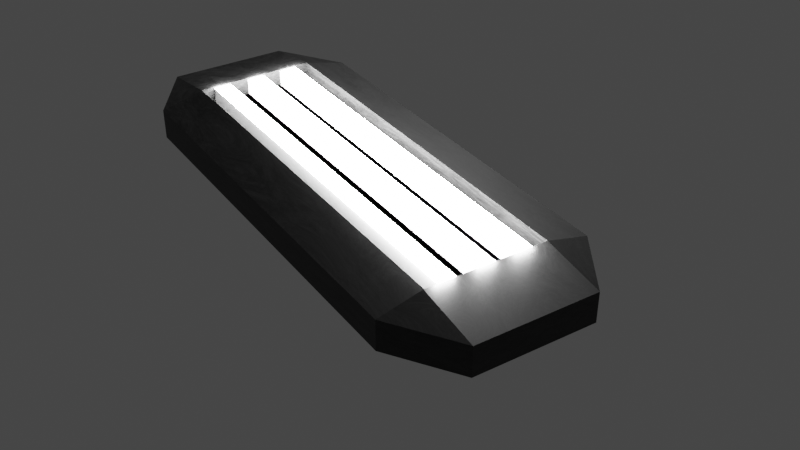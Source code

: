 # Source: LightNeon.blend  (saved by Blender 3.6.11; exported with 4.5.12 LTS)
import bpy
from mathutils import Matrix  # noqa: F401  (used for matrix-valued properties, if any)

bpy.ops.wm.read_factory_settings(use_empty=True)
scene = bpy.context.scene
scene.name = 'Scene'

# ---- collections
col_collection = bpy.data.collections.new('Collection'); scene.collection.children.link(col_collection)

# ---- materials (node trees are filled in below, after node groups)
mat_material = bpy.data.materials.new('Material')
mat_material.alpha_threshold = 0.0
mat_material.roughness = 0.5
mat_material.line_color = (0.0, 0.0, 0.0, 1.0)
mat_mat_riau = bpy.data.materials.new('Matériau')
mat_mat_riau_001 = bpy.data.materials.new('Matériau.001')
mat_mat_riau_002 = bpy.data.materials.new('Matériau.002')

# ---- material node trees
mat_material.use_nodes = True; mat_material.node_tree.nodes.clear()
_N = mat_material.node_tree.nodes; _L = mat_material.node_tree.links
n0 = _N.new('ShaderNodeBsdfPrincipled'); n0.name = 'Principled BSDF'; n0.location = (252, 300)
n0.distribution = 'GGX'
n0.subsurface_method = 'RANDOM_WALK_SKIN'
n0.inputs[3].default_value = 1.45
n0.inputs[27].default_value = (0.0, 0.0, 0.0, 1.0)
n0.inputs[28].default_value = 1.0
n1 = _N.new('ShaderNodeOutputMaterial'); n1.name = 'Material Output'; n1.location = (542, 300)
n2 = _N.new('ShaderNodeTexNoise'); n2.name = 'Texture bruit'; n2.location = (-288, 450)
n2.inputs[2].default_value = 5.6
n2.inputs[3].default_value = 5.3
n2.inputs[4].default_value = 1.0
n2.inputs[8].default_value = -1.5
n3 = _N.new('ShaderNodeValToRGB'); n3.name = 'Dégradé de couleur'; n3.location = (-103, 278)
while len(n3.color_ramp.elements) > 1: n3.color_ramp.elements.remove(n3.color_ramp.elements[-1])
n3.color_ramp.elements[0].position = 0.4045; n3.color_ramp.elements[0].color = (0.0, 0.0, 0.0, 1.0)
_e = n3.color_ramp.elements.new(0.7); _e.color = (0.02331, 0.02331, 0.02331, 1.0)
_L.new(n0.outputs[0], n1.inputs[0])
_L.new(n3.outputs[0], n0.inputs[0])
_L.new(n2.outputs[0], n3.inputs[0])
n1.is_active_output = True
mat_mat_riau.use_nodes = True; mat_mat_riau.node_tree.nodes.clear()
_N = mat_mat_riau.node_tree.nodes; _L = mat_mat_riau.node_tree.links
n0 = _N.new('ShaderNodeBsdfPrincipled'); n0.name = 'BSDF guidée'; n0.location = (10, 300)
n0.distribution = 'GGX'
n0.subsurface_method = 'RANDOM_WALK_SKIN'
n0.inputs[0].default_value = (1.0, 1.0, 1.0, 1.0)
n0.inputs[3].default_value = 1.45
n0.inputs[27].default_value = (0.0, 0.0, 0.0, 1.0)
n0.inputs[28].default_value = 1.0
n1 = _N.new('ShaderNodeOutputMaterial'); n1.name = 'Sortie matériau'; n1.location = (300, 300)
_L.new(n0.outputs[0], n1.inputs[0])
n1.is_active_output = True
mat_mat_riau_001.use_nodes = True; mat_mat_riau_001.node_tree.nodes.clear()
_N = mat_mat_riau_001.node_tree.nodes; _L = mat_mat_riau_001.node_tree.links
n0 = _N.new('ShaderNodeBsdfPrincipled'); n0.name = 'BSDF guidée'; n0.location = (10, 300)
n0.distribution = 'GGX'
n0.subsurface_method = 'RANDOM_WALK_SKIN'
n0.inputs[0].default_value = (1.0, 1.0, 1.0, 1.0)
n0.inputs[3].default_value = 1.45
n0.inputs[27].default_value = (0.0, 0.0, 0.0, 1.0)
n0.inputs[28].default_value = 1.0
n1 = _N.new('ShaderNodeOutputMaterial'); n1.name = 'Sortie matériau'; n1.location = (300, 300)
_L.new(n0.outputs[0], n1.inputs[0])
n1.is_active_output = True
mat_mat_riau_002.use_nodes = True; mat_mat_riau_002.node_tree.nodes.clear()
_N = mat_mat_riau_002.node_tree.nodes; _L = mat_mat_riau_002.node_tree.links
n0 = _N.new('ShaderNodeBsdfPrincipled'); n0.name = 'BSDF guidée'; n0.location = (10, 300)
n0.distribution = 'GGX'
n0.subsurface_method = 'RANDOM_WALK_SKIN'
n0.inputs[0].default_value = (1.0, 1.0, 1.0, 1.0)
n0.inputs[3].default_value = 1.45
n0.inputs[27].default_value = (0.0, 0.0, 0.0, 1.0)
n0.inputs[28].default_value = 1.0
n1 = _N.new('ShaderNodeOutputMaterial'); n1.name = 'Sortie matériau'; n1.location = (300, 300)
_L.new(n0.outputs[0], n1.inputs[0])
n1.is_active_output = True

# ---- world
world_world = bpy.data.worlds.new('World'); scene.world = world_world
world_world.use_nodes = True; world_world.node_tree.nodes.clear()
_N = world_world.node_tree.nodes; _L = world_world.node_tree.links
n0 = _N.new('ShaderNodeOutputWorld'); n0.name = 'World Output'; n0.location = (300, 300)
n1 = _N.new('ShaderNodeBackground'); n1.name = 'Background'; n1.location = (10, 300)
n1.inputs[0].default_value = (0.05088, 0.05088, 0.05088, 1.0)
_L.new(n1.outputs[0], n0.inputs[0])
n0.is_active_output = True
world_world.color = (0.05088, 0.05088, 0.05088)
world_world.use_sun_shadow = False
world_world.sun_shadow_jitter_overblur = 0.0

# ---- cameras
cam_camera = bpy.data.cameras.new('Camera')
cam_camera.clip_end = 100.0
cam_camera.ortho_scale = 7.314

# ---- lights
light_light = bpy.data.lights.new('Light', 'POINT')
light_light.transmission_factor = 0.0
light_light.energy = 1000.0
light_light.shadow_soft_size = 0.303
light_light.shadow_maximum_resolution = 0.006
light_light.use_absolute_resolution = True
light_light_001 = bpy.data.lights.new('Light.001', 'AREA')
light_light_001.specular_factor = 0.581
light_light_001.diffuse_factor = 0.1905
light_light_001.transmission_factor = 0.0
light_light_001.volume_factor = 0.0
light_light_001.energy = 688.0
light_light_001.shadow_soft_size = 1.28
light_light_001.shadow_maximum_resolution = 0.006
light_light_001.use_absolute_resolution = True
light_light_001.shape = 'RECTANGLE'
light_light_001.size = 0.182
light_light_001.size_y = 3.894
light_light_002 = bpy.data.lights.new('Light.002', 'AREA')
light_light_002.specular_factor = 0.581
light_light_002.diffuse_factor = 0.1905
light_light_002.transmission_factor = 0.0
light_light_002.volume_factor = 0.0
light_light_002.energy = 688.0
light_light_002.shadow_soft_size = 1.28
light_light_002.shadow_maximum_resolution = 0.006
light_light_002.use_absolute_resolution = True
light_light_002.shape = 'RECTANGLE'
light_light_002.size = 0.182
light_light_002.size_y = 3.894
light_light_003 = bpy.data.lights.new('Light.003', 'AREA')
light_light_003.specular_factor = 0.581
light_light_003.diffuse_factor = 0.1905
light_light_003.transmission_factor = 0.0
light_light_003.volume_factor = 0.0
light_light_003.energy = 688.0
light_light_003.shadow_soft_size = 1.28
light_light_003.shadow_maximum_resolution = 0.006
light_light_003.use_absolute_resolution = True
light_light_003.shape = 'RECTANGLE'
light_light_003.size = 0.182
light_light_003.size_y = 3.894

# ---- meshes
me_cube = bpy.data.meshes.new('Cube')
me_cube.from_pydata([(1.0, -0.5836, 0.5836), (0.5836, -0.5836, 1.0), (0.5836, -1.0, 0.5836), (1.0, -0.5836, -0.5836), (0.5836, -1.0, -0.5836), (0.5836, -0.5836, -1.0), (-1.0, -0.5836, 0.5836), (-0.5836, -1.0, 0.5836), (-0.5836, -0.5836, 1.0), (-0.5836, -0.5836, -1.0), (-0.5836, -1.0, -0.5836), (-1.0, -0.5836, -0.5836), (0.5836, -0.5836, 0.3292), (-0.5836, -0.5836, 0.3292), (0.5836, 2.42, 0.5836), (0.5836, 2.004, 1.0), (1.0, 2.004, 0.5836), (0.5836, 2.004, -1.0), (0.5836, 2.42, -0.5836), (1.0, 2.004, -0.5836), (-0.5836, 2.42, 0.5836), (-1.0, 2.004, 0.5836), (-0.5836, 2.004, 1.0), (-1.0, 2.004, -0.5836), (-0.5836, 2.42, -0.5836), (-0.5836, 2.004, -1.0), (0.5836, 2.004, 0.3292), (-0.5836, 2.004, 0.3292), (0.5836, -0.5836, 0.3292), (-0.5836, -0.5836, 0.3292), (0.5836, 2.004, 0.3292), (-0.5836, 2.004, 0.3292)], [], [(19, 16, 0, 3), (27, 13, 12, 26), (4, 2, 7, 10), (22, 21, 6, 8), (21, 23, 11, 6), (5, 17, 19, 3), (0, 1, 2), (3, 4, 5), (25, 17, 5, 9), (6, 7, 8), (9, 10, 11), (1, 15, 26, 12), (10, 7, 6, 11), (2, 4, 3, 0), (1, 8, 7, 2), (9, 5, 4, 10), (25, 9, 11, 23), (22, 8, 13, 27), (8, 1, 12, 13), (15, 22, 27, 26), (14, 15, 16), (17, 18, 19), (20, 21, 22), (23, 24, 25), (17, 25, 24, 18), (16, 19, 18, 14), (20, 24, 23, 21), (22, 15, 14, 20), (24, 20, 14, 18), (15, 1, 0, 16), (31, 29, 28, 30)])
_uv = me_cube.uv_layers.new(name='UVMap')
_uv.uv.foreach_set('vector', [0.4271, 0.5521, 0.5729, 0.5521, 0.5729, 0.6979, 0.4271, 0.6979, 0.8229, 0.5521, 0.8229, 0.6979, 0.6771, 0.6979, 0.6771, 0.5521, 0.4271, 0.8021, 0.5729, 0.8021, 0.5729, 0.9479, 0.4271, 0.9479, 0.625, 0.1979, 0.5729, 0.1979, 0.5729, 0.05205, 0.625, 0.05205, 0.5729, 0.1979, 0.4271, 0.1979, 0.4271, 0.05205, 0.5729, 0.05205, 0.3229, 0.6979, 0.3229, 0.5521, 0.4271, 0.5521, 0.4271, 0.6979, 0.5729, 0.75, 0.625, 0.8021, 0.5729, 0.8021, 0.375, 0.6979, 0.3229, 0.75, 0.3229, 0.6979, 0.1771, 0.5521, 0.3229, 0.5521, 0.3229, 0.6979, 0.1771, 0.6979, 0.5729, 0.05205, 0.5729, 0.0, 0.625, 0.05205, 0.1771, 0.6979, 0.1771, 0.75, 0.125, 0.6979, 0.6771, 0.6979, 0.6771, 0.5521, 0.6771, 0.5521, 0.6771, 0.6979, 0.4271, 0.0, 0.5729, 0.0, 0.5729, 0.05205, 0.4271, 0.05205, 0.5729, 0.8021, 0.4271, 0.8021, 0.4271, 0.6979, 0.5729, 0.6979, 0.625, 0.8021, 0.625, 0.9479, 0.5729, 0.9479, 0.5729, 0.8021, 0.1771, 0.6979, 0.3229, 0.6979, 0.3229, 0.75, 0.1771, 0.75, 0.1771, 0.5521, 0.1771, 0.6979, 0.125, 0.6979, 0.125, 0.5521, 0.625, 0.1979, 0.625, 0.05205, 0.625, 0.05205, 0.625, 0.1979, 0.625, 0.9479, 0.625, 0.8021, 0.625, 0.8021, 0.625, 0.9479, 0.625, 0.4479, 0.625, 0.3021, 0.625, 0.3021, 0.625, 0.4479, 0.5729, 0.4479, 0.625, 0.4479, 0.5729, 0.5, 0.3229, 0.5521, 0.3229, 0.5, 0.375, 0.5521, 0.5729, 0.25, 0.5729, 0.1979, 0.625, 0.1979, 0.125, 0.5521, 0.1771, 0.5, 0.1771, 0.5521, 0.3229, 0.5521, 0.1771, 0.5521, 0.1771, 0.5, 0.3229, 0.5, 0.5729, 0.5521, 0.4271, 0.5521, 0.4271, 0.4479, 0.5729, 0.4479, 0.5729, 0.3021, 0.4271, 0.3021, 0.4271, 0.1979, 0.5729, 0.1979, 0.625, 0.3021, 0.625, 0.4479, 0.5729, 0.4479, 0.5729, 0.3021, 0.4271, 0.3021, 0.5729, 0.3021, 0.5729, 0.4479, 0.4271, 0.4479, 0.6771, 0.5521, 0.6771, 0.6979, 0.5729, 0.6979, 0.5729, 0.5521, 0.8229, 0.5521, 0.8229, 0.6979, 0.6771, 0.6979, 0.6771, 0.5521])
me_cube.materials.append(mat_material)
me_cube.use_mirror_vertex_groups = False
me_cube.update()
me_cube_001 = bpy.data.meshes.new('Cube.001')
me_cube_001.from_pydata([(-1.0, -1.0, -1.0), (-1.0, -1.0, 1.0), (1.0, -1.0, -1.0), (1.0, -1.0, 1.0), (-1.0, 3.435, -1.0), (-1.0, 3.435, 1.0), (1.0, 3.435, -1.0), (1.0, 3.435, 1.0)], [], [(0, 4, 6, 2), (2, 3, 1, 0), (3, 7, 5, 1), (2, 6, 7, 3), (4, 5, 7, 6), (1, 5, 4, 0)])
_uv = me_cube_001.uv_layers.new(name='CarteUV')
_uv.uv.foreach_set('vector', [0.125, 0.75, 0.125, 0.5, 0.375, 0.5, 0.375, 0.75, 0.375, 0.75, 0.625, 0.75, 0.625, 1.0, 0.375, 1.0, 0.625, 0.75, 0.625, 0.5, 0.875, 0.5, 0.875, 0.75, 0.375, 0.75, 0.375, 0.5, 0.625, 0.5, 0.625, 0.75, 0.375, 0.25, 0.625, 0.25, 0.625, 0.5, 0.375, 0.5, 0.625, 0.0, 0.625, 0.25, 0.375, 0.25, 0.375, 0.0])
me_cube_001.materials.append(mat_mat_riau)
me_cube_001.update()
me_cube_003 = bpy.data.meshes.new('Cube.003')
me_cube_003.from_pydata([(-1.0, -1.0, -1.0), (-1.0, -1.0, 1.0), (1.0, -1.0, -1.0), (1.0, -1.0, 1.0), (-1.0, 3.435, -1.0), (-1.0, 3.435, 1.0), (1.0, 3.435, -1.0), (1.0, 3.435, 1.0)], [], [(0, 4, 6, 2), (2, 3, 1, 0), (3, 7, 5, 1), (2, 6, 7, 3), (4, 5, 7, 6), (1, 5, 4, 0)])
_uv = me_cube_003.uv_layers.new(name='CarteUV')
_uv.uv.foreach_set('vector', [0.125, 0.75, 0.125, 0.5, 0.375, 0.5, 0.375, 0.75, 0.375, 0.75, 0.625, 0.75, 0.625, 1.0, 0.375, 1.0, 0.625, 0.75, 0.625, 0.5, 0.875, 0.5, 0.875, 0.75, 0.375, 0.75, 0.375, 0.5, 0.625, 0.5, 0.625, 0.75, 0.375, 0.25, 0.625, 0.25, 0.625, 0.5, 0.375, 0.5, 0.625, 0.0, 0.625, 0.25, 0.375, 0.25, 0.375, 0.0])
me_cube_003.materials.append(mat_mat_riau_001)
me_cube_003.update()
me_cube_004 = bpy.data.meshes.new('Cube.004')
me_cube_004.from_pydata([(-1.0, -1.0, -1.0), (-1.0, -1.0, 1.0), (1.0, -1.0, -1.0), (1.0, -1.0, 1.0), (-1.0, 3.435, -1.0), (-1.0, 3.435, 1.0), (1.0, 3.435, -1.0), (1.0, 3.435, 1.0)], [], [(0, 4, 6, 2), (2, 3, 1, 0), (3, 7, 5, 1), (2, 6, 7, 3), (4, 5, 7, 6), (1, 5, 4, 0)])
_uv = me_cube_004.uv_layers.new(name='CarteUV')
_uv.uv.foreach_set('vector', [0.125, 0.75, 0.125, 0.5, 0.375, 0.5, 0.375, 0.75, 0.375, 0.75, 0.625, 0.75, 0.625, 1.0, 0.375, 1.0, 0.625, 0.75, 0.625, 0.5, 0.875, 0.5, 0.875, 0.75, 0.375, 0.75, 0.375, 0.5, 0.625, 0.5, 0.625, 0.75, 0.375, 0.25, 0.625, 0.25, 0.625, 0.5, 0.375, 0.5, 0.625, 0.0, 0.625, 0.25, 0.375, 0.25, 0.375, 0.0])
me_cube_004.materials.append(mat_mat_riau_002)
me_cube_004.update()

# ---- objects
ob_base = bpy.data.objects.new('base', me_cube)
ob_light = bpy.data.objects.new('Light', light_light)
ob_camera = bpy.data.objects.new('Camera', cam_camera)
ob_tube = bpy.data.objects.new('tube', me_cube_001)
ob_tube_2 = bpy.data.objects.new('tube 2', me_cube_003)
ob_tube_3 = bpy.data.objects.new('tube 3', me_cube_004)
ob_lumtube = bpy.data.objects.new('lumTube', light_light_001)
ob_lumtube_001 = bpy.data.objects.new('lumTube.001', light_light_002)
ob_lumtube_002 = bpy.data.objects.new('lumTube.002', light_light_003)

# ---- transforms, parenting, visibility, modifiers, constraints
ob_base.location = (0.0, 0.0, 0.0)
ob_base.scale = (1.0, 1.5, 0.25)
ob_base.lock_rotations_4d = False
ob_base.empty_display_type = 'ARROWS'
ob_base.lineart.crease_threshold = 0.0
ob_light.location = (4.811, 4.486, 5.013)
ob_light.rotation_euler = (0.6503, 0.05522, 1.866)
ob_light.lock_rotations_4d = False
ob_light.empty_display_type = 'ARROWS'
ob_light.color = (0.0, 0.0, 0.0, 0.0)
ob_light.lineart.crease_threshold = 0.0
ob_camera.location = (-4.284, -6.277, 5.103)
ob_camera.rotation_euler = (0.9906, 1.252e-06, -0.5744)
ob_camera.lock_rotations_4d = False
ob_camera.empty_display_type = 'ARROWS'
ob_camera.color = (0.0, 0.0, 0.0, 0.0)
ob_camera.display_type = 'WIRE'
ob_camera.lineart.crease_threshold = 0.0
ob_tube.location = (-0.3609, -0.004225, 0.1469)
ob_tube.scale = (0.08859, 0.8786, 0.08859)
ob_tube_2.location = (0.003046, -0.004225, 0.1469)
ob_tube_2.scale = (0.08859, 0.8786, 0.08859)
ob_tube_3.location = (0.3633, -0.004225, 0.1469)
ob_tube_3.scale = (0.08859, 0.8786, 0.08859)
ob_lumtube.location = (0.3723, 1.068, 0.2891)
ob_lumtube.rotation_euler = (-6.282, 0.03518, 3.137)
ob_lumtube.lock_rotations_4d = False
ob_lumtube.empty_display_type = 'ARROWS'
ob_lumtube.color = (0.0, 0.0, 0.0, 0.0)
ob_lumtube.lineart.crease_threshold = 0.0
ob_lumtube_001.location = (0.0136, 1.068, 0.2891)
ob_lumtube_001.rotation_euler = (-6.282, 0.03518, 3.137)
ob_lumtube_001.lock_rotations_4d = False
ob_lumtube_001.empty_display_type = 'ARROWS'
ob_lumtube_001.color = (0.0, 0.0, 0.0, 0.0)
ob_lumtube_001.lineart.crease_threshold = 0.0
ob_lumtube_002.location = (-0.3725, 1.068, 0.2891)
ob_lumtube_002.rotation_euler = (-6.282, 0.03518, 3.137)
ob_lumtube_002.lock_rotations_4d = False
ob_lumtube_002.empty_display_type = 'ARROWS'
ob_lumtube_002.color = (0.0, 0.0, 0.0, 0.0)
ob_lumtube_002.lineart.crease_threshold = 0.0

# ---- collection membership
col_collection.objects.link(ob_base)
col_collection.objects.link(ob_light)
col_collection.objects.link(ob_camera)
col_collection.objects.link(ob_tube)
col_collection.objects.link(ob_tube_2)
col_collection.objects.link(ob_tube_3)
col_collection.objects.link(ob_lumtube)
col_collection.objects.link(ob_lumtube_001)
col_collection.objects.link(ob_lumtube_002)

# ---- scene / render settings (as saved in the file)
scene.camera = ob_camera
scene.frame_start = 1; scene.frame_end = 250; scene.frame_set(0)
scene.render.engine = 'CYCLES'
scene.cycles.sampling_pattern = 'TABULATED_SOBOL'
scene.view_settings.view_transform = 'Filmic'
bpy.context.view_layer.update()
